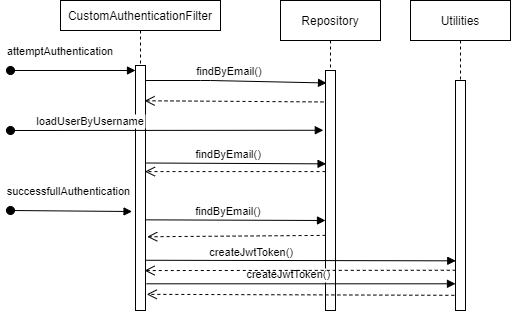

The diagram above was exported from draw.io. Its source (the exported page's mxGraphModel, read from the mxfile embedded in the PNG):
<mxGraphModel dx="852" dy="316" grid="1" gridSize="10" guides="1" tooltips="1" connect="1" arrows="1" fold="1" page="1" pageScale="1" pageWidth="850" pageHeight="1100" math="0" shadow="0">
  <root>
    <mxCell id="0" />
    <mxCell id="1" parent="0" />
    <mxCell id="3nuBFxr9cyL0pnOWT2aG-1" value="CustomAuthenticationFilter" style="shape=umlLifeline;perimeter=lifelinePerimeter;container=1;collapsible=0;recursiveResize=0;rounded=0;shadow=0;strokeWidth=1;movable=1;resizable=1;rotatable=1;deletable=1;editable=1;connectable=1;size=30;" parent="1" vertex="1">
      <mxGeometry x="120" y="70" width="160" height="310" as="geometry" />
    </mxCell>
    <mxCell id="3nuBFxr9cyL0pnOWT2aG-2" value="" style="points=[];perimeter=orthogonalPerimeter;rounded=0;shadow=0;strokeWidth=1;" parent="3nuBFxr9cyL0pnOWT2aG-1" vertex="1">
      <mxGeometry x="75" y="65" width="10" height="245" as="geometry" />
    </mxCell>
    <mxCell id="3nuBFxr9cyL0pnOWT2aG-3" value="attemptAuthentication" style="verticalAlign=bottom;startArrow=oval;endArrow=block;startSize=8;shadow=0;strokeWidth=1;" parent="3nuBFxr9cyL0pnOWT2aG-1" target="3nuBFxr9cyL0pnOWT2aG-2" edge="1">
      <mxGeometry x="-0.2" y="10" relative="1" as="geometry">
        <mxPoint x="-50" y="70" as="sourcePoint" />
        <mxPoint as="offset" />
      </mxGeometry>
    </mxCell>
    <mxCell id="Pbg3ap-oSt2BQUxE9Hag-8" value="findByEmail()" style="verticalAlign=bottom;endArrow=block;shadow=0;strokeWidth=1;exitX=1.005;exitY=0.003;exitDx=0;exitDy=0;exitPerimeter=0;entryX=0.103;entryY=0.052;entryDx=0;entryDy=0;entryPerimeter=0;" edge="1" parent="3nuBFxr9cyL0pnOWT2aG-1" target="3nuBFxr9cyL0pnOWT2aG-6">
      <mxGeometry x="-0.0799" relative="1" as="geometry">
        <mxPoint x="85.57999999999996" y="79.99999999999997" as="sourcePoint" />
        <mxPoint x="205.02999999999997" y="79.99999999999997" as="targetPoint" />
        <mxPoint as="offset" />
        <Array as="points">
          <mxPoint x="150" y="80" />
        </Array>
      </mxGeometry>
    </mxCell>
    <mxCell id="3nuBFxr9cyL0pnOWT2aG-5" value="Repository" style="shape=umlLifeline;perimeter=lifelinePerimeter;container=1;collapsible=0;recursiveResize=0;rounded=0;shadow=0;strokeWidth=1;" parent="1" vertex="1">
      <mxGeometry x="340" y="70" width="100" height="310" as="geometry" />
    </mxCell>
    <mxCell id="3nuBFxr9cyL0pnOWT2aG-6" value="" style="points=[];perimeter=orthogonalPerimeter;rounded=0;shadow=0;strokeWidth=1;" parent="3nuBFxr9cyL0pnOWT2aG-5" vertex="1">
      <mxGeometry x="45" y="70" width="10" height="240" as="geometry" />
    </mxCell>
    <mxCell id="Pbg3ap-oSt2BQUxE9Hag-15" value="findByEmail()" style="verticalAlign=bottom;endArrow=block;shadow=0;strokeWidth=1;exitX=1.034;exitY=0.63;exitDx=0;exitDy=0;exitPerimeter=0;entryX=0;entryY=0.884;entryDx=0;entryDy=0;entryPerimeter=0;" edge="1" parent="3nuBFxr9cyL0pnOWT2aG-5" source="3nuBFxr9cyL0pnOWT2aG-2">
      <mxGeometry x="-0.0799" relative="1" as="geometry">
        <mxPoint x="-96.11" y="220.89999999999998" as="sourcePoint" />
        <mxPoint x="45" y="220" as="targetPoint" />
        <mxPoint as="offset" />
      </mxGeometry>
    </mxCell>
    <mxCell id="Pbg3ap-oSt2BQUxE9Hag-3" value="Utilities" style="shape=umlLifeline;perimeter=lifelinePerimeter;container=1;collapsible=0;recursiveResize=0;rounded=0;shadow=0;strokeWidth=1;" vertex="1" parent="1">
      <mxGeometry x="470" y="70" width="100" height="310" as="geometry" />
    </mxCell>
    <mxCell id="Pbg3ap-oSt2BQUxE9Hag-4" value="" style="points=[];perimeter=orthogonalPerimeter;rounded=0;shadow=0;strokeWidth=1;" vertex="1" parent="Pbg3ap-oSt2BQUxE9Hag-3">
      <mxGeometry x="45" y="80" width="10" height="230" as="geometry" />
    </mxCell>
    <mxCell id="Pbg3ap-oSt2BQUxE9Hag-5" value="loadUserByUsername" style="verticalAlign=bottom;startArrow=oval;endArrow=block;startSize=8;shadow=0;strokeWidth=1;entryX=-0.218;entryY=0.249;entryDx=0;entryDy=0;entryPerimeter=0;" edge="1" parent="1" target="3nuBFxr9cyL0pnOWT2aG-6">
      <mxGeometry x="-0.4911" relative="1" as="geometry">
        <mxPoint x="70" y="200" as="sourcePoint" />
        <mxPoint x="340" y="200" as="targetPoint" />
        <mxPoint as="offset" />
      </mxGeometry>
    </mxCell>
    <mxCell id="Pbg3ap-oSt2BQUxE9Hag-9" value="" style="verticalAlign=bottom;endArrow=open;dashed=1;endSize=8;exitX=-0.2;exitY=0.131;shadow=0;strokeWidth=1;exitDx=0;exitDy=0;exitPerimeter=0;entryX=0.911;entryY=0.144;entryDx=0;entryDy=0;entryPerimeter=0;" edge="1" parent="1" source="3nuBFxr9cyL0pnOWT2aG-6" target="3nuBFxr9cyL0pnOWT2aG-2">
      <mxGeometry relative="1" as="geometry">
        <mxPoint x="200" y="160" as="targetPoint" />
        <mxPoint x="319.0999999999999" y="164.55999999999997" as="sourcePoint" />
      </mxGeometry>
    </mxCell>
    <mxCell id="Pbg3ap-oSt2BQUxE9Hag-12" value="successfullAuthentication" style="verticalAlign=bottom;startArrow=oval;endArrow=block;startSize=8;shadow=0;strokeWidth=1;entryX=-0.345;entryY=0.596;entryDx=0;entryDy=0;entryPerimeter=0;" edge="1" parent="1" target="3nuBFxr9cyL0pnOWT2aG-2">
      <mxGeometry x="-0.0342" y="10" relative="1" as="geometry">
        <mxPoint x="70" y="280" as="sourcePoint" />
        <mxPoint x="346.19999999999993" y="280.86" as="targetPoint" />
        <mxPoint as="offset" />
      </mxGeometry>
    </mxCell>
    <mxCell id="Pbg3ap-oSt2BQUxE9Hag-13" value="createJwtToken()" style="verticalAlign=bottom;endArrow=block;shadow=0;strokeWidth=1;exitX=1.08;exitY=0.891;exitDx=0;exitDy=0;exitPerimeter=0;" edge="1" parent="1" source="3nuBFxr9cyL0pnOWT2aG-2" target="Pbg3ap-oSt2BQUxE9Hag-4">
      <mxGeometry x="-0.0799" relative="1" as="geometry">
        <mxPoint x="204.99999999999991" y="290" as="sourcePoint" />
        <mxPoint x="344.02000000000004" y="290.95" as="targetPoint" />
        <mxPoint as="offset" />
      </mxGeometry>
    </mxCell>
    <mxCell id="Pbg3ap-oSt2BQUxE9Hag-16" value="" style="verticalAlign=bottom;endArrow=open;dashed=1;endSize=8;exitX=-0.115;exitY=0.934;shadow=0;strokeWidth=1;entryX=1.126;entryY=0.934;entryDx=0;entryDy=0;entryPerimeter=0;exitDx=0;exitDy=0;exitPerimeter=0;" edge="1" parent="1" source="Pbg3ap-oSt2BQUxE9Hag-4" target="3nuBFxr9cyL0pnOWT2aG-2">
      <mxGeometry relative="1" as="geometry">
        <mxPoint x="217.18000000000006" y="310.3349999999999" as="targetPoint" />
        <mxPoint x="355.4000000000001" y="310" as="sourcePoint" />
      </mxGeometry>
    </mxCell>
    <mxCell id="Pbg3ap-oSt2BQUxE9Hag-10" value="findByEmail()" style="verticalAlign=bottom;endArrow=block;shadow=0;strokeWidth=1;exitX=1.07;exitY=0.398;exitDx=0;exitDy=0;exitPerimeter=0;entryX=0.057;entryY=0.389;entryDx=0;entryDy=0;entryPerimeter=0;" edge="1" parent="1" source="3nuBFxr9cyL0pnOWT2aG-2" target="3nuBFxr9cyL0pnOWT2aG-6">
      <mxGeometry x="-0.0799" relative="1" as="geometry">
        <mxPoint x="205.57999999999993" y="222.51999999999995" as="sourcePoint" />
        <mxPoint x="325.03" y="222.51999999999995" as="targetPoint" />
        <mxPoint as="offset" />
      </mxGeometry>
    </mxCell>
    <mxCell id="Pbg3ap-oSt2BQUxE9Hag-14" value="" style="verticalAlign=bottom;endArrow=open;dashed=1;endSize=8;exitX=0.011;exitY=0.687;shadow=0;strokeWidth=1;entryX=1.172;entryY=0.699;entryDx=0;entryDy=0;entryPerimeter=0;exitDx=0;exitDy=0;exitPerimeter=0;" edge="1" parent="1" source="3nuBFxr9cyL0pnOWT2aG-6" target="3nuBFxr9cyL0pnOWT2aG-2">
      <mxGeometry relative="1" as="geometry">
        <mxPoint x="205" y="300.51000000000005" as="targetPoint" />
        <mxPoint x="345.4" y="299.99999999999994" as="sourcePoint" />
      </mxGeometry>
    </mxCell>
    <mxCell id="Pbg3ap-oSt2BQUxE9Hag-11" value="" style="verticalAlign=bottom;endArrow=open;dashed=1;endSize=8;shadow=0;strokeWidth=1;entryX=0.943;entryY=0.433;entryDx=0;entryDy=0;entryPerimeter=0;" edge="1" parent="1" source="3nuBFxr9cyL0pnOWT2aG-6" target="3nuBFxr9cyL0pnOWT2aG-2">
      <mxGeometry relative="1" as="geometry">
        <mxPoint x="205" y="237.23999999999998" as="targetPoint" />
        <mxPoint x="319.0999999999999" y="237.07999999999996" as="sourcePoint" />
      </mxGeometry>
    </mxCell>
    <mxCell id="Pbg3ap-oSt2BQUxE9Hag-17" value="createJwtToken()" style="verticalAlign=bottom;endArrow=block;shadow=0;strokeWidth=1;exitX=1.034;exitY=0.795;exitDx=0;exitDy=0;exitPerimeter=0;entryX=0.027;entryY=0.784;entryDx=0;entryDy=0;entryPerimeter=0;" edge="1" parent="1" source="3nuBFxr9cyL0pnOWT2aG-2" target="Pbg3ap-oSt2BQUxE9Hag-4">
      <mxGeometry x="-0.319" y="-1" relative="1" as="geometry">
        <mxPoint x="205" y="338.955" as="sourcePoint" />
        <mxPoint x="510" y="330" as="targetPoint" />
        <mxPoint as="offset" />
      </mxGeometry>
    </mxCell>
    <mxCell id="Pbg3ap-oSt2BQUxE9Hag-18" value="" style="verticalAlign=bottom;endArrow=open;dashed=1;endSize=8;exitX=0.027;exitY=0.825;shadow=0;strokeWidth=1;entryX=0.907;entryY=0.837;entryDx=0;entryDy=0;entryPerimeter=0;exitDx=0;exitDy=0;exitPerimeter=0;" edge="1" parent="1" source="Pbg3ap-oSt2BQUxE9Hag-4" target="3nuBFxr9cyL0pnOWT2aG-2">
      <mxGeometry relative="1" as="geometry">
        <mxPoint x="205.45999999999998" y="348.2" as="targetPoint" />
        <mxPoint x="345.2300000000001" y="349.99999999999994" as="sourcePoint" />
      </mxGeometry>
    </mxCell>
  </root>
</mxGraphModel>